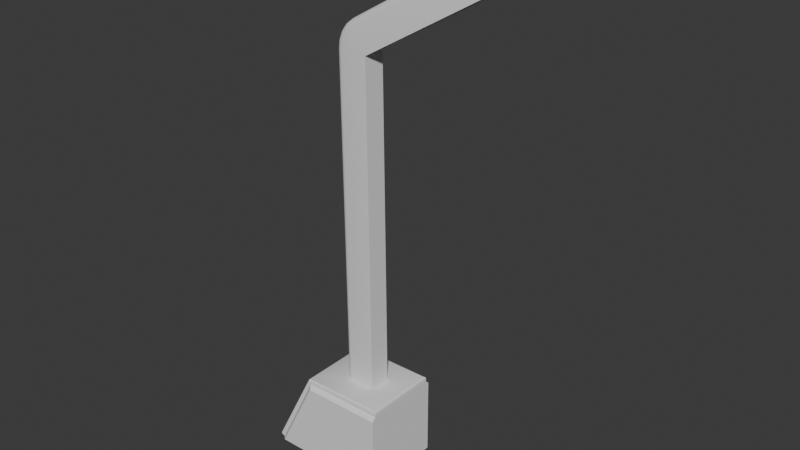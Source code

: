 # Source: FST_OutpostWall_LampPost_Model_LOWPOLY.blend  (saved by Blender 5.1.30; exported with 4.5.12 LTS)
import bpy
from mathutils import Matrix  # noqa: F401  (used for matrix-valued properties, if any)

bpy.ops.wm.read_factory_settings(use_empty=True)
scene = bpy.context.scene
scene.name = 'Scene'

# ---- collections
col_collection = bpy.data.collections.new('Collection'); scene.collection.children.link(col_collection)

# ---- world
world_world = bpy.data.worlds.new('World'); scene.world = world_world
world_world.use_nodes = True; world_world.node_tree.nodes.clear()
_N = world_world.node_tree.nodes; _L = world_world.node_tree.links
n0 = _N.new('ShaderNodeOutputWorld'); n0.name = 'World Output'; n0.location = (200, 100)
n1 = _N.new('ShaderNodeBackground'); n1.name = 'Background'; n1.location = (-200, 100)
n1.inputs[0].default_value = (0.05088, 0.05088, 0.05088, 1.0)
_L.new(n1.outputs[0], n0.inputs[0])
n0.is_active_output = True
world_world.color = (0.05088, 0.05088, 0.05088)
world_world.sun_shadow_jitter_overblur = 0.0

# ---- meshes
me_cube = bpy.data.meshes.new('Cube')
me_cube.from_pydata([(0.25, -0.25, 0.0), (0.25, 0.25, 0.0), (-0.5, -0.2271, 0.0), (-0.5, 0.2271, 0.0), (-0.25, 0.2271, 0.5), (-0.25, -0.2271, 0.5), (0.25, 0.2271, 0.0), (0.25, -0.2271, 0.0), (0.25, -0.2271, 0.5), (0.25, 0.2271, 0.5), (0.08963, 0.0667, 0.5314), (0.25, 0.2271, 0.521), (0.244, 0.2211, 0.5313), (0.2484, 0.2255, 0.527), (0.08963, -0.0667, 0.5314), (0.25, -0.2271, 0.521), (0.244, -0.2211, 0.5313), (0.2484, -0.2255, 0.527), (-0.2728, -0.2151, 0.5174), (-0.26, -0.2271, 0.5161), (-0.2569, -0.221, 0.5264), (-0.2626, -0.2208, 0.5252), (-0.2705, -0.221, 0.5179), (-0.2683, -0.2151, 0.5226), (-0.2669, -0.2208, 0.5226), (-0.2585, -0.2253, 0.522), (-0.2659, -0.2253, 0.5175), (-0.2638, -0.224, 0.5224), (-0.26, 0.2271, 0.5161), (-0.2728, 0.2151, 0.5174), (-0.2626, 0.2208, 0.5252), (-0.2659, 0.2253, 0.5175), (-0.2585, 0.2253, 0.522), (-0.2638, 0.224, 0.5224), (-0.2683, 0.2151, 0.5226), (-0.2705, 0.221, 0.5179), (-0.2669, 0.2208, 0.5226), (-0.5188, -0.2271, 0.009393), (-0.524, -0.2151, 0.02538), (-0.5234, -0.2255, 0.01349), (-0.5253, -0.2211, 0.01934), (-0.524, 0.2151, 0.02538), (-0.5188, 0.2271, 0.009393), (-0.5253, 0.2211, 0.01934), (-0.5234, 0.2255, 0.01349), (-0.4744, -0.25, 0.0), (-0.2358, -0.25, 0.4771), (-0.4744, 0.25, 0.0), (-0.2358, 0.25, 0.4771), (0.25, -0.25, 0.4771), (0.25, 0.25, 0.4771), (0.2381, -0.2151, 0.5328), (0.2381, 0.2151, 0.5328), (0.07061, 0.06669, 2.531), (0.07061, -0.06669, 2.531), (0.08012, -0.0667, 1.531), (0.08012, 0.0667, 1.531), (-0.06919, -0.0667, 0.5299), (-0.107, -0.02906, 0.5296), (-0.08364, -0.06383, 0.5298), (-0.0959, -0.05567, 0.5297), (-0.1041, -0.04347, 0.5296), (-0.107, 0.02906, 0.5296), (-0.06919, 0.0667, 0.5299), (-0.1041, 0.04347, 0.5296), (-0.0959, 0.05567, 0.5297), (-0.08364, 0.06383, 0.5298), (-0.262, -0.2151, 0.5265), (-0.262, 0.2151, 0.5265), (-0.2569, 0.221, 0.5264), (-0.08894, -0.0667, 2.53), (-0.126, -0.02982, 2.529), (-0.1031, -0.06389, 2.53), (-0.1151, -0.0559, 2.53), (-0.1232, -0.04393, 2.529), (-0.08894, 0.0667, 2.53), (-0.126, 0.02982, 2.529), (-0.1031, 0.06389, 2.53), (-0.1151, 0.0559, 2.53), (-0.1232, 0.04393, 2.529), (-0.0841, -0.0667, 2.571), (-0.1198, -0.03005, 2.58), (-0.09775, -0.06391, 2.575), (-0.1093, -0.05596, 2.578), (-0.1171, -0.04408, 2.58), (-0.1198, 0.03005, 2.58), (-0.0841, 0.0667, 2.571), (-0.1171, 0.04408, 2.58), (-0.1093, 0.05596, 2.578), (-0.09775, 0.06391, 2.575), (-0.06865, -0.0667, 2.61), (-0.1006, -0.03022, 2.628), (-0.08087, -0.06392, 2.617), (-0.09122, -0.05601, 2.623), (-0.09815, -0.04418, 2.627), (-0.1006, 0.03022, 2.628), (-0.06865, 0.0667, 2.61), (-0.09815, 0.04418, 2.627), (-0.09122, 0.05601, 2.623), (-0.08087, 0.06392, 2.617), (-0.04363, -0.0667, 2.643), (-0.06972, -0.03033, 2.669), (-0.05361, -0.06393, 2.653), (-0.06208, -0.05605, 2.662), (-0.06774, -0.04425, 2.667), (-0.06972, 0.03033, 2.669), (-0.04363, 0.0667, 2.643), (-0.06774, 0.04425, 2.667), (-0.06208, 0.05605, 2.662), (-0.05361, 0.06393, 2.653), (-0.01076, -0.0667, 2.669), (-0.0293, -0.03039, 2.701), (-0.01786, -0.06393, 2.681), (-0.02387, -0.05606, 2.691), (-0.02789, -0.04428, 2.698), (-0.0293, 0.03039, 2.701), (-0.01076, 0.0667, 2.669), (-0.02789, 0.04428, 2.698), (-0.02387, 0.05606, 2.691), (-0.01786, 0.06393, 2.681), (0.9596, -0.0506, 3.056), (0.993, -0.01181, 3.076), (0.9724, -0.04765, 3.063), (0.9833, -0.03924, 3.07), (0.9905, -0.02666, 3.074), (0.8922, -0.0667, 3.202), (0.9252, -0.02802, 3.222), (0.8762, -0.03041, 3.235), (0.9049, -0.06375, 3.21), (0.9156, -0.05537, 3.216), (0.8857, -0.06394, 3.214), (0.898, -0.0597, 3.221), (0.9078, -0.05398, 3.227), (0.9012, -0.05077, 3.232), (0.9159, -0.02857, 3.233), (0.9033, -0.02922, 3.239), (0.9227, -0.04282, 3.221), (0.9125, -0.04269, 3.23), (0.9025, -0.0427, 3.237), (0.877, -0.0443, 3.232), (0.8804, -0.05607, 3.225), (0.8893, -0.02986, 3.24), (0.8906, -0.04342, 3.236), (0.8926, -0.05429, 3.231), (0.8922, 0.0667, 3.202), (0.8762, 0.03041, 3.235), (0.9252, 0.02802, 3.222), (0.8857, 0.06394, 3.214), (0.8804, 0.05607, 3.225), (0.9049, 0.06375, 3.21), (0.898, 0.0597, 3.221), (0.8926, 0.05429, 3.231), (0.9012, 0.05077, 3.232), (0.8893, 0.02986, 3.24), (0.9033, 0.02922, 3.239), (0.877, 0.0443, 3.232), (0.8906, 0.04342, 3.236), (0.9025, 0.0427, 3.237), (0.9227, 0.04282, 3.221), (0.9156, 0.05537, 3.216), (0.9159, 0.02857, 3.233), (0.9125, 0.04269, 3.23), (0.9078, 0.05398, 3.227), (0.993, 0.01181, 3.076), (0.9596, 0.0506, 3.056), (0.9905, 0.02666, 3.074), (0.9833, 0.03924, 3.07), (0.9724, 0.04765, 3.063), (1.007, 0.0279, 3.084), (0.9735, 0.0667, 3.064), (1.004, 0.04275, 3.082), (0.9971, 0.05534, 3.078), (0.9863, 0.06374, 3.072), (0.9735, -0.0667, 3.064), (1.007, -0.0279, 3.084), (0.9863, -0.06374, 3.072), (0.9971, -0.05534, 3.078), (1.004, -0.04275, 3.082), (0.9432, 0.0506, 3.084), (0.9765, 0.01193, 3.104), (0.9559, 0.04766, 3.092), (0.9667, 0.03928, 3.098), (0.9739, 0.02673, 3.102), (0.9765, -0.01193, 3.104), (0.9432, -0.0506, 3.084), (0.9739, -0.02673, 3.102), (0.9667, -0.03928, 3.098), (0.9559, -0.04766, 3.092), (-0.1165, -0.0295, 1.53), (-0.07913, -0.0667, 1.53), (-0.1136, -0.04373, 1.53), (-0.1055, -0.0558, 1.53), (-0.09342, -0.06387, 1.53), (-0.1165, 0.0295, 1.53), (-0.07913, 0.0667, 1.53), (-0.1136, 0.04373, 1.53), (-0.1055, 0.0558, 1.53), (-0.09342, 0.06387, 1.53), (0.08447, -0.02252, 2.54), (0.1087, -0.0506, 2.554), (0.08565, -0.0312, 2.54), (0.08909, -0.03903, 2.542), (0.09444, -0.04524, 2.545), (0.1012, -0.04923, 2.549), (0.1087, 0.0506, 2.554), (0.08447, 0.02252, 2.54), (0.1012, 0.04923, 2.549), (0.09444, 0.04524, 2.545), (0.08909, 0.03903, 2.542), (0.08565, 0.0312, 2.54), (0.06791, 0.02252, 2.568), (0.09209, 0.0506, 2.582), (0.06909, 0.0312, 2.568), (0.07252, 0.03903, 2.57), (0.07788, 0.04524, 2.573), (0.08462, 0.04923, 2.577), (0.09209, -0.0506, 2.582), (0.06791, -0.02252, 2.568), (0.08462, -0.04923, 2.577), (0.07788, -0.04524, 2.573), (0.07252, -0.03903, 2.57), (0.06909, -0.0312, 2.568)], [], [(7, 2, 3, 6), (8, 7, 6, 9), (67, 23, 24, 21), (18, 22, 24, 23), (22, 26, 27, 24), (19, 25, 27, 26), (25, 20, 21, 27), (21, 24, 27), (69, 32, 33, 30), (28, 31, 33, 32), (31, 35, 36, 33), (29, 34, 36, 35), (34, 68, 30, 36), (30, 33, 36), (38, 41, 43, 40), (40, 43, 44, 39), (39, 44, 42, 37), (19, 15, 17, 25), (25, 17, 16, 20), (37, 19, 26, 39), (39, 26, 22, 40), (40, 22, 18, 38), (11, 28, 32, 13), (13, 32, 69, 12), (29, 18, 23, 34), (34, 23, 67, 68), (28, 42, 44, 31), (31, 44, 43, 35), (35, 43, 41, 29), (15, 11, 13, 17), (17, 13, 12, 16), (16, 12, 52, 51), (8, 9, 11, 15), (9, 4, 28, 11), (5, 8, 15, 19), (2, 5, 19, 37), (29, 41, 38, 18), (4, 3, 42, 28), (3, 2, 37, 42), (45, 46, 5, 2), (48, 47, 3, 4), (4, 9, 50, 48), (8, 5, 46, 49), (0, 49, 46, 45), (2, 7, 0, 45), (47, 48, 50, 1), (3, 47, 1, 6), (7, 8, 49, 0), (1, 50, 9, 6), (10, 14, 51, 52), (55, 56, 53, 54), (14, 10, 56, 55), (125, 128, 131, 130), (128, 129, 132, 131), (130, 131, 143, 140), (131, 132, 133, 143), (126, 134, 137, 136), (134, 135, 138, 137), (136, 137, 132, 129), (137, 138, 133, 132), (127, 139, 142, 141), (139, 140, 143, 142), (141, 142, 138, 135), (142, 143, 133, 138), (144, 147, 150, 149), (147, 148, 151, 150), (149, 150, 162, 159), (150, 151, 152, 162), (145, 153, 156, 155), (153, 154, 157, 156), (155, 156, 151, 148), (156, 157, 152, 151), (146, 158, 161, 160), (158, 159, 162, 161), (160, 161, 157, 154), (161, 162, 152, 157), (58, 67, 61), (61, 67, 60), (60, 67, 59), (59, 67, 57), (68, 62, 64), (68, 64, 65), (68, 65, 66), (68, 66, 63), (189, 70, 72, 192), (192, 72, 73, 191), (191, 73, 74, 190), (190, 74, 71, 188), (194, 63, 66, 197), (197, 66, 65, 196), (196, 65, 64, 195), (195, 64, 62, 193), (76, 85, 87, 79), (79, 87, 88, 78), (78, 88, 89, 77), (77, 89, 86, 75), (70, 80, 82, 72), (72, 82, 83, 73), (73, 83, 84, 74), (74, 84, 81, 71), (80, 90, 92, 82), (82, 92, 93, 83), (83, 93, 94, 84), (84, 94, 91, 81), (96, 86, 89, 99), (99, 89, 88, 98), (98, 88, 87, 97), (97, 87, 85, 95), (90, 100, 102, 92), (92, 102, 103, 93), (93, 103, 104, 94), (94, 104, 101, 91), (106, 96, 99, 109), (109, 99, 98, 108), (108, 98, 97, 107), (107, 97, 95, 105), (105, 115, 117, 107), (107, 117, 118, 108), (108, 118, 119, 109), (109, 119, 116, 106), (100, 110, 112, 102), (102, 112, 113, 103), (103, 113, 114, 104), (104, 114, 111, 101), (174, 126, 136, 177), (177, 136, 129, 176), (176, 129, 128, 175), (175, 128, 125, 173), (146, 168, 170, 158), (158, 170, 171, 159), (159, 171, 172, 149), (149, 172, 169, 144), (126, 146, 160, 134), (134, 160, 154, 135), (135, 154, 153, 141), (141, 153, 145, 127), (110, 125, 130, 112), (112, 130, 140, 113), (113, 140, 139, 114), (114, 139, 127, 111), (144, 116, 119, 147), (147, 119, 118, 148), (148, 118, 117, 155), (155, 117, 115, 145), (173, 120, 122, 175), (175, 122, 123, 176), (176, 123, 124, 177), (177, 124, 121, 174), (164, 169, 172, 167), (167, 172, 171, 166), (166, 171, 170, 165), (165, 170, 168, 163), (163, 179, 182, 165), (165, 182, 181, 166), (166, 181, 180, 167), (167, 180, 178, 164), (120, 184, 187, 122), (122, 187, 186, 123), (123, 186, 185, 124), (124, 185, 183, 121), (57, 189, 192, 59), (59, 192, 191, 60), (60, 191, 190, 61), (61, 190, 188, 58), (75, 194, 197, 77), (77, 197, 196, 78), (78, 196, 195, 79), (79, 195, 193, 76), (57, 14, 55, 189), (58, 62, 68, 67), (14, 57, 67, 51), (62, 58, 188, 193), (10, 63, 194, 56), (63, 10, 52, 68), (20, 16, 51, 67), (20, 67, 21), (68, 69, 30), (12, 69, 68, 52), (76, 71, 81, 85), (70, 54, 80), (193, 188, 71, 76), (189, 55, 54, 70), (53, 75, 86), (56, 194, 75, 53), (80, 54, 90), (85, 81, 91, 95), (53, 86, 96), (95, 91, 101, 105), (90, 54, 100), (53, 96, 106), (105, 101, 111, 115), (100, 54, 110), (53, 106, 116), (115, 111, 127, 145), (110, 54, 173, 125), (53, 116, 144, 169), (163, 121, 183, 179), (121, 163, 168, 174), (126, 174, 168, 146), (198, 200, 54), (200, 201, 54), (201, 202, 54), (202, 203, 54), (203, 199, 54), (204, 206, 53), (206, 207, 53), (207, 208, 53), (208, 209, 53), (209, 205, 53), (210, 205, 209, 212), (212, 209, 208, 213), (213, 208, 207, 214), (214, 207, 206, 215), (215, 206, 204, 211), (198, 217, 221, 200), (200, 221, 220, 201), (201, 220, 219, 202), (202, 219, 218, 203), (203, 218, 216, 199), (198, 205, 210, 217), (53, 205, 198, 54), (120, 199, 216, 184), (54, 199, 120, 173), (204, 164, 178, 211), (164, 204, 53, 169), (216, 218, 219, 220, 221, 217, 210, 212, 213, 214, 215, 211, 178, 180, 181, 182, 179, 183, 185, 186, 187, 184)])
me_cube.polygons.foreach_set('use_smooth', [True] * 226)
_k = set([(0, 7), (0, 45), (0, 49), (1, 6), (1, 47), (1, 50), (2, 5), (2, 37), (2, 45), (3, 4), (3, 42), (3, 47), (4, 9), (4, 48), (5, 8), (5, 46), (6, 7), (8, 15), (8, 49), (9, 11), (9, 50), (10, 14), (10, 56), (10, 63), (11, 13), (12, 13), (12, 52), (14, 55), (14, 57), (15, 17), (16, 17), (16, 51), (37, 39), (39, 40), (39, 44), (42, 44), (43, 44), (45, 46), (46, 49), (47, 48), (48, 50), (53, 54), (53, 56), (53, 169), (54, 55), (54, 173), (57, 59), (58, 61), (58, 62), (59, 60), (60, 61), (62, 64), (63, 66), (64, 65), (65, 66), (120, 122), (120, 199), (121, 124), (121, 163), (122, 123), (123, 124), (163, 165), (164, 167), (164, 204), (165, 166), (166, 167), (168, 170), (168, 174), (169, 172), (170, 171), (171, 172), (173, 175), (174, 177), (175, 176), (176, 177), (178, 180), (178, 211), (179, 182), (179, 183), (180, 181), (181, 182), (183, 185), (184, 187), (184, 216), (185, 186), (186, 187), (198, 200), (198, 205), (199, 203), (200, 201), (201, 202), (202, 203), (204, 206), (205, 209), (206, 207), (207, 208), (208, 209), (210, 212), (210, 217), (211, 215), (212, 213), (213, 214), (214, 215), (216, 218), (217, 221), (218, 219), (219, 220), (220, 221)])
me_cube.attributes.new('sharp_edge', 'BOOLEAN', 'EDGE').data.foreach_set('value', [ (min(e.vertices), max(e.vertices)) in _k for e in me_cube.edges])
_uv = me_cube.uv_layers.new(name='UVMap')
_uv.uv.foreach_set('vector', [0.4578, 0.544, 0.7974, 0.544, 0.7974, 0.7496, 0.4578, 0.7496, 0.3083, 0.7757, 0.5347, 0.7757, 0.5347, 0.9814, 0.3083, 0.9814, 0.2737, 0.06712, 0.2706, 0.06708, 0.2712, 0.06474, 0.2733, 0.06486, 0.2677, 0.06696, 0.2688, 0.06433, 0.2712, 0.06474, 0.2706, 0.06708, 0.2688, 0.06433, 0.2704, 0.0618, 0.2724, 0.06328, 0.2712, 0.06474, 0.2727, 0.05919, 0.2745, 0.06215, 0.2724, 0.06328, 0.2704, 0.0618, 0.2745, 0.06215, 0.2756, 0.06477, 0.2733, 0.06486, 0.2724, 0.06328, 0.2733, 0.06486, 0.2712, 0.06474, 0.2724, 0.06328, 0.2801, 0.2466, 0.2791, 0.2493, 0.2769, 0.2483, 0.2778, 0.2466, 0.2774, 0.2524, 0.2749, 0.2498, 0.2769, 0.2483, 0.2791, 0.2493, 0.2749, 0.2498, 0.2733, 0.2473, 0.2757, 0.2468, 0.2769, 0.2483, 0.2721, 0.2447, 0.275, 0.2445, 0.2757, 0.2468, 0.2733, 0.2473, 0.275, 0.2445, 0.278, 0.2444, 0.2778, 0.2466, 0.2757, 0.2468, 0.2778, 0.2466, 0.2769, 0.2483, 0.2757, 0.2468, 0.00926, 0.02232, 0.009269, 0.2984, 0.005613, 0.3025, 0.005613, 0.01843, 0.005613, 0.01843, 0.005613, 0.3025, 0.001658, 0.3053, 0.001658, 0.01562, 0.8097, 0.5447, 0.8097, 0.7489, 0.8069, 0.7496, 0.8069, 0.544, 0.2727, 0.05919, 0.4804, 0.06441, 0.4779, 0.06687, 0.2745, 0.06215, 0.2745, 0.06215, 0.4779, 0.06687, 0.4754, 0.06933, 0.2756, 0.06477, 0.003829, 0.01199, 0.2727, 0.05919, 0.2704, 0.0618, 0.00405, 0.01509, 0.00405, 0.01509, 0.2704, 0.0618, 0.2688, 0.06433, 0.005613, 0.01843, 0.005613, 0.01843, 0.2688, 0.06433, 0.2677, 0.06696, 0.00926, 0.02232, 0.4847, 0.2376, 0.2774, 0.2524, 0.2791, 0.2493, 0.482, 0.2352, 0.482, 0.2352, 0.2791, 0.2493, 0.2801, 0.2466, 0.4795, 0.2329, 0.2721, 0.2447, 0.2677, 0.06696, 0.2706, 0.06708, 0.275, 0.2445, 0.275, 0.2445, 0.2706, 0.06708, 0.2737, 0.06712, 0.278, 0.2444, 0.2774, 0.2524, 0.003992, 0.3091, 0.004121, 0.3059, 0.2749, 0.2498, 0.2749, 0.2498, 0.004121, 0.3059, 0.005613, 0.3025, 0.2733, 0.2473, 0.2733, 0.2473, 0.005613, 0.3025, 0.009269, 0.2984, 0.2721, 0.2447, 0.4804, 0.06441, 0.4847, 0.2376, 0.482, 0.2352, 0.4779, 0.06687, 0.4779, 0.06687, 0.482, 0.2352, 0.4795, 0.2329, 0.4754, 0.06933, 0.4754, 0.06933, 0.4795, 0.2329, 0.4771, 0.2306, 0.4731, 0.07174, 0.4885, 0.05607, 0.494, 0.2457, 0.4847, 0.2376, 0.4804, 0.06441, 0.494, 0.2457, 0.2785, 0.26, 0.2774, 0.2524, 0.4847, 0.2376, 0.2735, 0.05159, 0.4885, 0.05607, 0.4804, 0.06441, 0.2727, 0.05919, 0.005695, 0.001928, 0.2735, 0.05159, 0.2727, 0.05919, 0.003829, 0.01199, 0.2721, 0.2447, 0.009269, 0.2984, 0.00926, 0.02232, 0.2677, 0.06696, 0.2785, 0.26, 0.00622, 0.3193, 0.003992, 0.3091, 0.2774, 0.2524, 0.7974, 0.7496, 0.7974, 0.544, 0.8069, 0.544, 0.8069, 0.7496, 0.8489, 0.02961, 0.8489, 0.2711, 0.8342, 0.2775, 0.8342, 0.02442, 0.5792, 0.01634, 0.3377, 0.01634, 0.3325, 0.001657, 0.5856, 0.001657, 0.9071, 0.2413, 0.9071, 0.0149, 0.9218, 0.0149, 0.9218, 0.2349, 0.3285, 0.01634, 0.1021, 0.01634, 0.1085, 0.00166, 0.3285, 0.00166, 0.538, 0.9814, 0.538, 0.7653, 0.758, 0.7653, 0.866, 0.9814, 0.7974, 0.544, 0.4578, 0.544, 0.4578, 0.5336, 0.7858, 0.5336, 0.3297, 0.7256, 0.2216, 0.9416, 0.001656, 0.9416, 0.001656, 0.7256, 0.7974, 0.7496, 0.7858, 0.76, 0.4578, 0.76, 0.4578, 0.7496, 0.5347, 0.7757, 0.3083, 0.7757, 0.3187, 0.7653, 0.5347, 0.7653, 0.5347, 0.9917, 0.3187, 0.9917, 0.3083, 0.9814, 0.5347, 0.9814, 0.4186, 0.1779, 0.4168, 0.1268, 0.4731, 0.07174, 0.4771, 0.2306, 0.86, 0.5093, 0.9204, 0.5093, 0.9204, 0.9621, 0.86, 0.9621, 0.9841, 0.9511, 0.9237, 0.9511, 0.9237, 0.4983, 0.9841, 0.4983, 0.1195, 0.444, 0.1126, 0.4382, 0.1165, 0.4328, 0.1224, 0.4366, 0.1126, 0.4382, 0.1081, 0.4322, 0.1127, 0.4291, 0.1165, 0.4328, 0.1224, 0.4366, 0.1165, 0.4328, 0.1186, 0.4283, 0.1239, 0.43, 0.1165, 0.4328, 0.1127, 0.4291, 0.1154, 0.427, 0.1186, 0.4283, 0.1037, 0.4199, 0.109, 0.4193, 0.1106, 0.4247, 0.1053, 0.4261, 0.109, 0.4193, 0.1141, 0.4188, 0.1148, 0.4236, 0.1106, 0.4247, 0.1053, 0.4261, 0.1106, 0.4247, 0.1127, 0.4291, 0.1081, 0.4322, 0.1106, 0.4247, 0.1148, 0.4236, 0.1154, 0.427, 0.1127, 0.4291, 0.1241, 0.4186, 0.1244, 0.4241, 0.1191, 0.4238, 0.119, 0.4186, 0.1244, 0.4241, 0.1239, 0.43, 0.1186, 0.4283, 0.1191, 0.4238, 0.119, 0.4186, 0.1191, 0.4238, 0.1148, 0.4236, 0.1141, 0.4188, 0.1191, 0.4238, 0.1186, 0.4283, 0.1154, 0.427, 0.1148, 0.4236, 0.1132, 0.3729, 0.1174, 0.3796, 0.1122, 0.3843, 0.1075, 0.3796, 0.1174, 0.3796, 0.1199, 0.3857, 0.1151, 0.3883, 0.1122, 0.3843, 0.1075, 0.3796, 0.1122, 0.3843, 0.1091, 0.3885, 0.1041, 0.3862, 0.1122, 0.3843, 0.1151, 0.3883, 0.1121, 0.3901, 0.1091, 0.3885, 0.1221, 0.3969, 0.1172, 0.3977, 0.1163, 0.3927, 0.1214, 0.3914, 0.1172, 0.3977, 0.1122, 0.3984, 0.1121, 0.3935, 0.1163, 0.3927, 0.1214, 0.3914, 0.1163, 0.3927, 0.1151, 0.3883, 0.1199, 0.3857, 0.1163, 0.3927, 0.1121, 0.3935, 0.1121, 0.3901, 0.1151, 0.3883, 0.1017, 0.3991, 0.1023, 0.3927, 0.1078, 0.3932, 0.1072, 0.3988, 0.1023, 0.3927, 0.1041, 0.3862, 0.1091, 0.3885, 0.1078, 0.3932, 0.1072, 0.3988, 0.1078, 0.3932, 0.1121, 0.3935, 0.1122, 0.3984, 0.1078, 0.3932, 0.1091, 0.3885, 0.1121, 0.3901, 0.1121, 0.3935, 0.3385, 0.1423, 0.2737, 0.06712, 0.3395, 0.1363, 0.3395, 0.1363, 0.2737, 0.06712, 0.3428, 0.1312, 0.3428, 0.1312, 0.2737, 0.06712, 0.3477, 0.1278, 0.3477, 0.1278, 0.2737, 0.06712, 0.3537, 0.1265, 0.278, 0.2444, 0.3392, 0.1661, 0.3406, 0.172, 0.278, 0.2444, 0.3406, 0.172, 0.3441, 0.1769, 0.278, 0.2444, 0.3441, 0.1769, 0.3492, 0.1801, 0.278, 0.2444, 0.3492, 0.1801, 0.3552, 0.1811, 0.6542, 0.528, 0.6552, 0.09167, 0.6617, 0.09238, 0.6605, 0.528, 0.6605, 0.528, 0.6617, 0.09238, 0.668, 0.09296, 0.6669, 0.5281, 0.6669, 0.5281, 0.668, 0.09296, 0.6743, 0.09332, 0.6733, 0.5281, 0.6733, 0.5281, 0.6743, 0.09332, 0.6804, 0.09346, 0.6797, 0.5281, 0.00164, 0.5704, 0.4545, 0.5703, 0.4545, 0.577, 0.001639, 0.577, 0.001639, 0.577, 0.4545, 0.577, 0.4545, 0.5836, 0.001638, 0.5836, 0.001638, 0.5836, 0.4545, 0.5836, 0.4545, 0.5903, 0.001638, 0.5902, 0.001638, 0.5902, 0.4545, 0.5903, 0.4545, 0.5969, 0.001637, 0.5967, 0.705, 0.09348, 0.7046, 0.07255, 0.7105, 0.07249, 0.7112, 0.09334, 0.7112, 0.09334, 0.7105, 0.07249, 0.7164, 0.07242, 0.7174, 0.09297, 0.7174, 0.09297, 0.7164, 0.07242, 0.7225, 0.07237, 0.7238, 0.09238, 0.7238, 0.09238, 0.7225, 0.07237, 0.7288, 0.07227, 0.7303, 0.09167, 0.6552, 0.09167, 0.6567, 0.07234, 0.6629, 0.0724, 0.6617, 0.09238, 0.6617, 0.09238, 0.6629, 0.0724, 0.669, 0.07242, 0.668, 0.09296, 0.668, 0.09296, 0.669, 0.07242, 0.6749, 0.07244, 0.6743, 0.09332, 0.6743, 0.09332, 0.6749, 0.07244, 0.6807, 0.07246, 0.6804, 0.09346, 0.6567, 0.07234, 0.6557, 0.05353, 0.662, 0.05281, 0.6629, 0.0724, 0.6629, 0.0724, 0.662, 0.05281, 0.6682, 0.0522, 0.669, 0.07242, 0.669, 0.07242, 0.6682, 0.0522, 0.6742, 0.05174, 0.6749, 0.07244, 0.6749, 0.07244, 0.6742, 0.05174, 0.6802, 0.0514, 0.6807, 0.07246, 0.7296, 0.05332, 0.7288, 0.07227, 0.7225, 0.07237, 0.7232, 0.05265, 0.7232, 0.05265, 0.7225, 0.07237, 0.7164, 0.07242, 0.717, 0.05209, 0.717, 0.05209, 0.7164, 0.07242, 0.7105, 0.07249, 0.711, 0.05171, 0.711, 0.05171, 0.7105, 0.07249, 0.7046, 0.07255, 0.7049, 0.05146, 0.6557, 0.05353, 0.652, 0.03416, 0.6586, 0.0324, 0.662, 0.05281, 0.662, 0.05281, 0.6586, 0.0324, 0.6652, 0.03091, 0.6682, 0.0522, 0.6682, 0.0522, 0.6652, 0.03091, 0.6717, 0.02974, 0.6742, 0.05174, 0.6742, 0.05174, 0.6717, 0.02974, 0.6782, 0.02882, 0.6802, 0.0514, 0.7332, 0.03363, 0.7296, 0.05332, 0.7232, 0.05265, 0.7265, 0.03191, 0.7265, 0.03191, 0.7232, 0.05265, 0.717, 0.05209, 0.7198, 0.03049, 0.7198, 0.03049, 0.717, 0.05209, 0.711, 0.05171, 0.7131, 0.02942, 0.7131, 0.02942, 0.711, 0.05171, 0.7049, 0.05146, 0.7064, 0.02866, 0.7064, 0.02866, 0.7105, 0.001656, 0.7184, 0.003425, 0.7131, 0.02942, 0.7131, 0.02942, 0.7184, 0.003425, 0.7261, 0.005909, 0.7198, 0.03049, 0.7198, 0.03049, 0.7261, 0.005909, 0.7336, 0.008892, 0.7265, 0.03191, 0.7265, 0.03191, 0.7336, 0.008892, 0.741, 0.0124, 0.7332, 0.03363, 0.652, 0.03416, 0.6442, 0.01355, 0.6514, 0.01009, 0.6586, 0.0324, 0.6586, 0.0324, 0.6514, 0.01009, 0.6586, 0.00714, 0.6652, 0.03091, 0.6652, 0.03091, 0.6586, 0.00714, 0.666, 0.004669, 0.6717, 0.02974, 0.6717, 0.02974, 0.666, 0.004669, 0.6736, 0.002872, 0.6782, 0.02882, 0.001902, 0.4486, 0.1037, 0.4199, 0.1053, 0.4261, 0.005763, 0.4601, 0.005763, 0.4601, 0.1053, 0.4261, 0.1081, 0.4322, 0.01005, 0.4714, 0.01005, 0.4714, 0.1081, 0.4322, 0.1126, 0.4382, 0.01479, 0.4826, 0.01479, 0.4826, 0.1126, 0.4382, 0.1195, 0.444, 0.01985, 0.4936, 0.1017, 0.3991, 0.001655, 0.3872, 0.003448, 0.3758, 0.1023, 0.3927, 0.1023, 0.3927, 0.003448, 0.3758, 0.005677, 0.3645, 0.1041, 0.3862, 0.1041, 0.3862, 0.005677, 0.3645, 0.008338, 0.3532, 0.1075, 0.3796, 0.1075, 0.3796, 0.008338, 0.3532, 0.01135, 0.3421, 0.1132, 0.3729, 0.1037, 0.4199, 0.1017, 0.3991, 0.1072, 0.3988, 0.109, 0.4193, 0.109, 0.4193, 0.1072, 0.3988, 0.1122, 0.3984, 0.1141, 0.4188, 0.1141, 0.4188, 0.1122, 0.3984, 0.1172, 0.3977, 0.119, 0.4186, 0.119, 0.4186, 0.1172, 0.3977, 0.1221, 0.3969, 0.1241, 0.4186, 0.5772, 0.4085, 0.1195, 0.444, 0.1224, 0.4366, 0.5767, 0.4021, 0.5767, 0.4021, 0.1224, 0.4366, 0.1239, 0.43, 0.5762, 0.3957, 0.5762, 0.3957, 0.1239, 0.43, 0.1244, 0.4241, 0.5757, 0.3893, 0.5757, 0.3893, 0.1244, 0.4241, 0.1241, 0.4186, 0.5752, 0.383, 0.1132, 0.3729, 0.5699, 0.3277, 0.5705, 0.3341, 0.1174, 0.3796, 0.1174, 0.3796, 0.5705, 0.3341, 0.5712, 0.3405, 0.1199, 0.3857, 0.1199, 0.3857, 0.5712, 0.3405, 0.5718, 0.3468, 0.1214, 0.3914, 0.1214, 0.3914, 0.5718, 0.3468, 0.5724, 0.3532, 0.1221, 0.3969, 0.9492, 0.01922, 0.9419, 0.02651, 0.9406, 0.01979, 0.9479, 0.0125, 0.9479, 0.0125, 0.9406, 0.01979, 0.9368, 0.01409, 0.9441, 0.006801, 0.9441, 0.006801, 0.9368, 0.01409, 0.9311, 0.01028, 0.9384, 0.002993, 0.9384, 0.002993, 0.9311, 0.01028, 0.9244, 0.008944, 0.9316, 0.001656, 0.8961, 0.02651, 0.8888, 0.01922, 0.8901, 0.0125, 0.8974, 0.01979, 0.8974, 0.01979, 0.8901, 0.0125, 0.894, 0.006801, 0.9012, 0.01409, 0.9012, 0.01409, 0.894, 0.006801, 0.8996, 0.002993, 0.9069, 0.01028, 0.9069, 0.01028, 0.8996, 0.002993, 0.9064, 0.001656, 0.9137, 0.008944, 0.8429, 0.4822, 0.8382, 0.5006, 0.8282, 0.4961, 0.8364, 0.4806, 0.8364, 0.4806, 0.8282, 0.4961, 0.8202, 0.4896, 0.831, 0.4774, 0.831, 0.4774, 0.8202, 0.4896, 0.8139, 0.4823, 0.8273, 0.4726, 0.8273, 0.4726, 0.8139, 0.4823, 0.8096, 0.4738, 0.8258, 0.4666, 0.8699, 0.4697, 0.8855, 0.4781, 0.8802, 0.4861, 0.8676, 0.4756, 0.8676, 0.4756, 0.8802, 0.4861, 0.8733, 0.4924, 0.864, 0.48, 0.864, 0.48, 0.8733, 0.4924, 0.8652, 0.4976, 0.859, 0.4824, 0.859, 0.4824, 0.8652, 0.4976, 0.8556, 0.5007, 0.853, 0.4829, 0.4545, 0.6499, 0.00164, 0.6498, 0.001639, 0.6432, 0.4545, 0.6432, 0.4545, 0.6432, 0.001639, 0.6432, 0.001638, 0.6366, 0.4545, 0.6366, 0.4545, 0.6366, 0.001638, 0.6366, 0.001637, 0.63, 0.4545, 0.6299, 0.4545, 0.6299, 0.001637, 0.63, 0.001637, 0.6234, 0.4545, 0.6232, 0.7303, 0.09167, 0.7317, 0.528, 0.7253, 0.528, 0.7238, 0.09238, 0.7238, 0.09238, 0.7253, 0.528, 0.719, 0.528, 0.7174, 0.09297, 0.7174, 0.09297, 0.719, 0.528, 0.7126, 0.5281, 0.7112, 0.09334, 0.7112, 0.09334, 0.7126, 0.5281, 0.7062, 0.5281, 0.705, 0.09348, 0.4545, 0.6499, 0.4545, 0.7218, 0.001654, 0.7219, 0.00164, 0.6498, 0.3385, 0.1423, 0.3392, 0.1661, 0.278, 0.2444, 0.2737, 0.06712, 0.4168, 0.1268, 0.3537, 0.1265, 0.2737, 0.06712, 0.4731, 0.07174, 0.4545, 0.5969, 0.4545, 0.6232, 0.001637, 0.6234, 0.001637, 0.5967, 0.4545, 0.4984, 0.4545, 0.5703, 0.00164, 0.5704, 0.001654, 0.4983, 0.3552, 0.1811, 0.4186, 0.1779, 0.4771, 0.2306, 0.278, 0.2444, 0.2756, 0.06477, 0.4754, 0.06933, 0.4731, 0.07174, 0.2737, 0.06712, 0.2756, 0.06477, 0.2737, 0.06712, 0.2733, 0.06486, 0.278, 0.2444, 0.2801, 0.2466, 0.2778, 0.2466, 0.4795, 0.2329, 0.2801, 0.2466, 0.278, 0.2444, 0.4771, 0.2306, 0.705, 0.09348, 0.6804, 0.09346, 0.6807, 0.07246, 0.7046, 0.07255, 0.6552, 0.09167, 0.5789, 0.06905, 0.6567, 0.07234, 0.7062, 0.5281, 0.6797, 0.5281, 0.6804, 0.09346, 0.705, 0.09348, 0.6542, 0.528, 0.581, 0.5284, 0.5789, 0.06905, 0.6552, 0.09167, 0.8073, 0.0687, 0.7303, 0.09167, 0.7288, 0.07227, 0.8049, 0.5284, 0.7317, 0.528, 0.7303, 0.09167, 0.8073, 0.0687, 0.6567, 0.07234, 0.5789, 0.06905, 0.6557, 0.05353, 0.7046, 0.07255, 0.6807, 0.07246, 0.6802, 0.0514, 0.7049, 0.05146, 0.8073, 0.0687, 0.7288, 0.07227, 0.7296, 0.05332, 0.7049, 0.05146, 0.6802, 0.0514, 0.6782, 0.02882, 0.7064, 0.02866, 0.6557, 0.05353, 0.5789, 0.06905, 0.652, 0.03416, 0.8073, 0.0687, 0.7296, 0.05332, 0.7332, 0.03363, 0.7064, 0.02866, 0.6782, 0.02882, 0.6736, 0.002872, 0.7105, 0.001656, 0.652, 0.03416, 0.5789, 0.06905, 0.6442, 0.01355, 0.8073, 0.0687, 0.7332, 0.03363, 0.741, 0.0124, 0.5724, 0.3532, 0.5752, 0.383, 0.1241, 0.4186, 0.1221, 0.3969, 0.5772, 0.4085, 0.5772, 0.4936, 0.01985, 0.4936, 0.1195, 0.444, 0.555, 0.2447, 0.5699, 0.3277, 0.1132, 0.3729, 0.01135, 0.3421, 0.8429, 0.4822, 0.853, 0.4829, 0.8556, 0.5007, 0.8382, 0.5006, 0.9244, 0.008944, 0.9137, 0.008944, 0.9064, 0.001656, 0.9316, 0.001656, 0.1037, 0.4199, 0.001902, 0.4486, 0.001655, 0.3872, 0.1017, 0.3991, 0.9292, 0.4866, 0.9331, 0.486, 0.9492, 0.4939, 0.9331, 0.486, 0.9367, 0.4842, 0.9492, 0.4939, 0.9367, 0.4842, 0.9395, 0.4814, 0.9492, 0.4939, 0.9395, 0.4814, 0.9413, 0.4779, 0.9492, 0.4939, 0.9413, 0.4779, 0.9419, 0.4739, 0.9492, 0.4939, 0.8961, 0.4739, 0.8967, 0.4779, 0.8888, 0.4939, 0.8967, 0.4779, 0.8985, 0.4814, 0.8888, 0.4939, 0.8985, 0.4814, 0.9013, 0.4842, 0.8888, 0.4939, 0.9013, 0.4842, 0.9049, 0.486, 0.8888, 0.4939, 0.9049, 0.486, 0.9088, 0.4866, 0.8888, 0.4939, 0.832, 0.002532, 0.8386, 0.01827, 0.8348, 0.01907, 0.827, 0.004771, 0.827, 0.004771, 0.8348, 0.01907, 0.8317, 0.0206, 0.8223, 0.007629, 0.8223, 0.007629, 0.8317, 0.0206, 0.8294, 0.02297, 0.8179, 0.01119, 0.8179, 0.01119, 0.8294, 0.02297, 0.8276, 0.0263, 0.8142, 0.01549, 0.8142, 0.01549, 0.8276, 0.0263, 0.8261, 0.03012, 0.8107, 0.02005, 0.8565, 0.01865, 0.8629, 0.00167, 0.8681, 0.004006, 0.8601, 0.01937, 0.8601, 0.01937, 0.8681, 0.004006, 0.8732, 0.007036, 0.8632, 0.02113, 0.8632, 0.02113, 0.8732, 0.007036, 0.8779, 0.01078, 0.8658, 0.02371, 0.8658, 0.02371, 0.8779, 0.01078, 0.8819, 0.01529, 0.8681, 0.02701, 0.8681, 0.02701, 0.8819, 0.01529, 0.8855, 0.02001, 0.8697, 0.03081, 0.8565, 0.01865, 0.8386, 0.01827, 0.832, 0.002532, 0.8629, 0.00167, 0.8888, 0.4939, 0.9088, 0.4866, 0.9292, 0.4866, 0.9492, 0.4939, 0.8699, 0.4697, 0.8697, 0.03081, 0.8855, 0.02001, 0.8855, 0.4781, 0.9492, 0.4939, 0.9419, 0.4739, 0.9419, 0.02651, 0.9492, 0.01922, 0.8261, 0.03012, 0.8258, 0.4666, 0.8096, 0.4738, 0.8107, 0.02005, 0.8961, 0.02651, 0.8961, 0.4739, 0.8888, 0.4939, 0.8888, 0.01922, 0.9983, 0.4666, 0.9977, 0.4706, 0.9959, 0.4741, 0.9931, 0.4769, 0.9896, 0.4787, 0.9856, 0.4794, 0.9652, 0.4794, 0.9613, 0.4787, 0.9578, 0.4769, 0.9549, 0.4741, 0.9531, 0.4706, 0.9525, 0.4666, 0.9525, 0.01917, 0.9539, 0.01247, 0.9576, 0.006789, 0.9633, 0.002993, 0.97, 0.001659, 0.9808, 0.001659, 0.9875, 0.002993, 0.9932, 0.006789, 0.997, 0.01247, 0.9983, 0.01917])
me_cube.update()

# ---- objects
ob_cube = bpy.data.objects.new('Cube', me_cube)

# ---- transforms, parenting, visibility, modifiers, constraints
ob_cube.location = (0.0, 0.0, 0.0)

# ---- collection membership
col_collection.objects.link(ob_cube)

# ---- scene / render settings (as saved in the file)
scene.frame_start = 1; scene.frame_end = 250; scene.frame_set(1)
scene.render.engine = 'BLENDER_EEVEE_NEXT'
scene.render.bake_bias = 0.0
scene.render.bake_samples = 0
bpy.context.view_layer.update()

# ---- added for rendering (the .blend has no active camera and no usable light): camera, sun
cam_auto = bpy.data.cameras.new('AutoCamera')
cam_auto.lens = 50.0
cam_auto.sensor_width = 36.0
cam_auto.clip_end = 1000.0
ob_auto_camera = bpy.data.objects.new('AutoCamera', cam_auto)
scene.collection.objects.link(ob_auto_camera)
ob_auto_camera.location = (3.5886, -4.01737, 4.29804)
ob_auto_camera.rotation_euler = (1.09748, -7.21219e-08, 0.694738)
scene.camera = ob_auto_camera
light_auto_sun = bpy.data.lights.new('AutoSun', 'SUN')
light_auto_sun.energy = 3.0
light_auto_sun.angle = 0.0523599
ob_auto_sun = bpy.data.objects.new('AutoSun', light_auto_sun)
scene.collection.objects.link(ob_auto_sun)
ob_auto_sun.rotation_euler = (0.872665, 0.174533, 0.523599)
bpy.context.view_layer.update()
